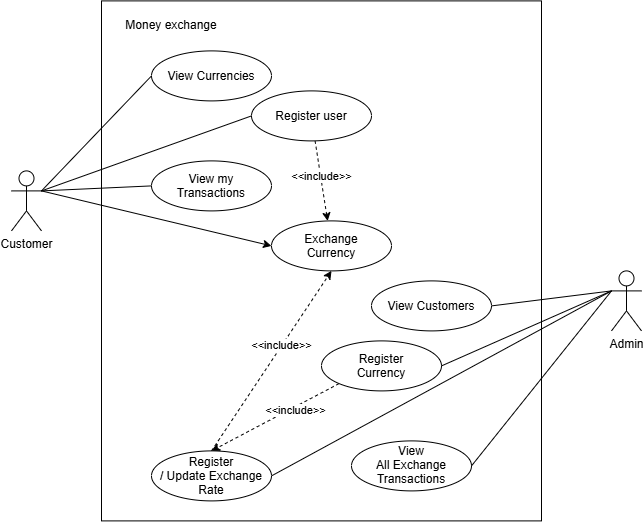

The diagram above was exported from draw.io. Its source (the exported page's mxGraphModel, read from the mxfile embedded in the PNG):
<mxGraphModel dx="1290" dy="695" grid="1" gridSize="10" guides="1" tooltips="1" connect="1" arrows="1" fold="1" page="1" pageScale="1" pageWidth="827" pageHeight="1169" math="0" shadow="0">
  <root>
    <mxCell id="0" />
    <mxCell id="1" parent="0" />
    <mxCell id="8BkLKY9mxSkuvQxxVlnG-2" parent="1" style="rounded=0;whiteSpace=wrap;html=1;" value="" vertex="1">
      <mxGeometry height="520" width="440" x="200" y="20" as="geometry" />
    </mxCell>
    <mxCell id="8BkLKY9mxSkuvQxxVlnG-3" parent="1" style="shape=umlActor;verticalLabelPosition=bottom;verticalAlign=top;html=1;outlineConnect=0;" value="Admin" vertex="1">
      <mxGeometry height="60" width="30" x="710" y="290" as="geometry" />
    </mxCell>
    <mxCell id="8BkLKY9mxSkuvQxxVlnG-5" parent="1" style="text;html=1;whiteSpace=wrap;strokeColor=none;fillColor=none;align=center;verticalAlign=middle;rounded=0;" value="Money exchange" vertex="1">
      <mxGeometry height="30" width="140" x="200" y="30" as="geometry" />
    </mxCell>
    <mxCell id="8BkLKY9mxSkuvQxxVlnG-30" edge="1" parent="1" source="8BkLKY9mxSkuvQxxVlnG-6" style="edgeStyle=none;rounded=0;orthogonalLoop=1;jettySize=auto;html=1;dashed=1;" target="8BkLKY9mxSkuvQxxVlnG-8" value="">
      <mxGeometry relative="1" as="geometry" />
    </mxCell>
    <mxCell id="8BkLKY9mxSkuvQxxVlnG-31" connectable="0" parent="8BkLKY9mxSkuvQxxVlnG-30" style="edgeLabel;html=1;align=center;verticalAlign=middle;resizable=0;points=[];" value="&amp;lt;&amp;lt;include&amp;gt;&amp;gt;" vertex="1">
      <mxGeometry relative="1" x="-0.15" as="geometry">
        <mxPoint as="offset" />
      </mxGeometry>
    </mxCell>
    <mxCell id="8BkLKY9mxSkuvQxxVlnG-6" parent="1" style="ellipse;whiteSpace=wrap;html=1;shapeInside=1;" value="Register user" vertex="1">
      <mxGeometry height="50" width="120" x="350" y="110" as="geometry" />
    </mxCell>
    <mxCell id="8BkLKY9mxSkuvQxxVlnG-7" parent="1" style="ellipse;whiteSpace=wrap;html=1;shapeInside=1;" value="View Currencies" vertex="1">
      <mxGeometry height="50" width="120" x="250" y="70" as="geometry" />
    </mxCell>
    <mxCell id="8BkLKY9mxSkuvQxxVlnG-8" parent="1" style="ellipse;whiteSpace=wrap;html=1;shapeInside=1;" value="Exchange Currency" vertex="1">
      <mxGeometry height="50" width="120" x="370" y="240" as="geometry" />
    </mxCell>
    <mxCell id="8BkLKY9mxSkuvQxxVlnG-9" parent="1" style="ellipse;whiteSpace=wrap;html=1;shapeInside=1;" value="&lt;span style=&quot;background-color: transparent; color: light-dark(rgb(0, 0, 0), rgb(255, 255, 255));&quot;&gt;View my Transactions&lt;/span&gt;" vertex="1">
      <mxGeometry height="50" width="120" x="250" y="180" as="geometry" />
    </mxCell>
    <mxCell id="8BkLKY9mxSkuvQxxVlnG-18" edge="1" parent="1" source="8BkLKY9mxSkuvQxxVlnG-10" style="edgeStyle=none;rounded=0;orthogonalLoop=1;jettySize=auto;html=1;exitX=1;exitY=0.5;exitDx=0;exitDy=0;endArrow=none;endFill=0;entryX=0;entryY=0.3333333333333333;entryDx=0;entryDy=0;entryPerimeter=0;" target="8BkLKY9mxSkuvQxxVlnG-3">
      <mxGeometry relative="1" as="geometry" />
    </mxCell>
    <mxCell id="8BkLKY9mxSkuvQxxVlnG-10" parent="1" style="ellipse;whiteSpace=wrap;html=1;shapeInside=1;" value="View Customers" vertex="1">
      <mxGeometry height="50" width="120" x="470" y="300" as="geometry" />
    </mxCell>
    <mxCell id="8BkLKY9mxSkuvQxxVlnG-32" edge="1" parent="1" source="8BkLKY9mxSkuvQxxVlnG-11" style="edgeStyle=none;rounded=0;orthogonalLoop=1;jettySize=auto;html=1;exitX=0;exitY=1;exitDx=0;exitDy=0;entryX=0.5;entryY=0;entryDx=0;entryDy=0;dashed=1;" target="8BkLKY9mxSkuvQxxVlnG-12">
      <mxGeometry relative="1" as="geometry" />
    </mxCell>
    <mxCell id="8BkLKY9mxSkuvQxxVlnG-33" connectable="0" parent="8BkLKY9mxSkuvQxxVlnG-32" style="edgeLabel;html=1;align=center;verticalAlign=middle;resizable=0;points=[];" value="&amp;lt;&amp;lt;include&amp;gt;&amp;gt;" vertex="1">
      <mxGeometry relative="1" x="-0.2872" y="2" as="geometry">
        <mxPoint as="offset" />
      </mxGeometry>
    </mxCell>
    <mxCell id="8BkLKY9mxSkuvQxxVlnG-11" parent="1" style="ellipse;whiteSpace=wrap;html=1;shapeInside=1;" value="Register Currency" vertex="1">
      <mxGeometry height="50" width="120" x="420" y="360" as="geometry" />
    </mxCell>
    <mxCell id="8BkLKY9mxSkuvQxxVlnG-20" edge="1" parent="1" source="8BkLKY9mxSkuvQxxVlnG-12" style="edgeStyle=none;rounded=0;orthogonalLoop=1;jettySize=auto;html=1;exitX=1;exitY=0.5;exitDx=0;exitDy=0;entryX=0;entryY=0.3333333333333333;entryDx=0;entryDy=0;entryPerimeter=0;endArrow=none;endFill=0;" target="8BkLKY9mxSkuvQxxVlnG-3">
      <mxGeometry relative="1" as="geometry">
        <mxPoint x="670" y="500" as="targetPoint" />
      </mxGeometry>
    </mxCell>
    <mxCell id="8BkLKY9mxSkuvQxxVlnG-28" edge="1" parent="1" source="8BkLKY9mxSkuvQxxVlnG-12" style="edgeStyle=none;rounded=0;orthogonalLoop=1;jettySize=auto;html=1;exitX=0.5;exitY=0;exitDx=0;exitDy=0;entryX=0.5;entryY=1;entryDx=0;entryDy=0;dashed=1;" target="8BkLKY9mxSkuvQxxVlnG-8">
      <mxGeometry relative="1" as="geometry" />
    </mxCell>
    <mxCell id="8BkLKY9mxSkuvQxxVlnG-29" connectable="0" parent="8BkLKY9mxSkuvQxxVlnG-28" style="edgeLabel;html=1;align=center;verticalAlign=middle;resizable=0;points=[];" value="&amp;lt;&amp;lt;include&amp;gt;&amp;gt;" vertex="1">
      <mxGeometry relative="1" x="0.17" y="1" as="geometry">
        <mxPoint as="offset" />
      </mxGeometry>
    </mxCell>
    <mxCell id="8BkLKY9mxSkuvQxxVlnG-12" parent="1" style="ellipse;whiteSpace=wrap;html=1;shapeInside=1;" value="Register / Update Exchange Rate" vertex="1">
      <mxGeometry height="50" width="120" x="250" y="470" as="geometry" />
    </mxCell>
    <mxCell id="8BkLKY9mxSkuvQxxVlnG-13" parent="1" style="ellipse;whiteSpace=wrap;html=1;shapeInside=1;" value="View All Exchange Transactions" vertex="1">
      <mxGeometry height="50" width="120" x="450" y="460" as="geometry" />
    </mxCell>
    <mxCell id="8BkLKY9mxSkuvQxxVlnG-19" edge="1" parent="1" source="8BkLKY9mxSkuvQxxVlnG-11" style="edgeStyle=none;rounded=0;orthogonalLoop=1;jettySize=auto;html=1;exitX=1;exitY=0.5;exitDx=0;exitDy=0;entryX=0;entryY=0.3333333333333333;entryDx=0;entryDy=0;entryPerimeter=0;endArrow=none;endFill=0;" target="8BkLKY9mxSkuvQxxVlnG-3">
      <mxGeometry relative="1" as="geometry" />
    </mxCell>
    <mxCell id="8BkLKY9mxSkuvQxxVlnG-21" edge="1" parent="1" source="8BkLKY9mxSkuvQxxVlnG-13" style="edgeStyle=none;rounded=0;orthogonalLoop=1;jettySize=auto;html=1;exitX=1;exitY=0.5;exitDx=0;exitDy=0;entryX=0;entryY=0.3333333333333333;entryDx=0;entryDy=0;entryPerimeter=0;endArrow=none;endFill=0;" target="8BkLKY9mxSkuvQxxVlnG-3">
      <mxGeometry relative="1" as="geometry" />
    </mxCell>
    <mxCell id="8BkLKY9mxSkuvQxxVlnG-35" edge="1" parent="1" source="8BkLKY9mxSkuvQxxVlnG-34" style="edgeStyle=none;rounded=0;orthogonalLoop=1;jettySize=auto;html=1;exitX=1;exitY=0.3333333333333333;exitDx=0;exitDy=0;exitPerimeter=0;entryX=0;entryY=0.5;entryDx=0;entryDy=0;endArrow=none;endFill=0;" target="8BkLKY9mxSkuvQxxVlnG-6">
      <mxGeometry relative="1" as="geometry" />
    </mxCell>
    <mxCell id="8BkLKY9mxSkuvQxxVlnG-36" edge="1" parent="1" source="8BkLKY9mxSkuvQxxVlnG-34" style="edgeStyle=none;rounded=0;orthogonalLoop=1;jettySize=auto;html=1;exitX=1;exitY=0.3333333333333333;exitDx=0;exitDy=0;exitPerimeter=0;entryX=0;entryY=0.5;entryDx=0;entryDy=0;endArrow=none;endFill=0;" target="8BkLKY9mxSkuvQxxVlnG-9">
      <mxGeometry relative="1" as="geometry" />
    </mxCell>
    <mxCell id="8BkLKY9mxSkuvQxxVlnG-37" edge="1" parent="1" source="8BkLKY9mxSkuvQxxVlnG-34" style="edgeStyle=none;rounded=0;orthogonalLoop=1;jettySize=auto;html=1;exitX=1;exitY=0.3333333333333333;exitDx=0;exitDy=0;exitPerimeter=0;entryX=0;entryY=0.5;entryDx=0;entryDy=0;" target="8BkLKY9mxSkuvQxxVlnG-8">
      <mxGeometry relative="1" as="geometry" />
    </mxCell>
    <mxCell id="8BkLKY9mxSkuvQxxVlnG-38" edge="1" parent="1" source="8BkLKY9mxSkuvQxxVlnG-34" style="edgeStyle=none;rounded=0;orthogonalLoop=1;jettySize=auto;html=1;exitX=1;exitY=0.3333333333333333;exitDx=0;exitDy=0;exitPerimeter=0;entryX=0;entryY=0.5;entryDx=0;entryDy=0;endArrow=none;endFill=0;" target="8BkLKY9mxSkuvQxxVlnG-7">
      <mxGeometry relative="1" as="geometry" />
    </mxCell>
    <mxCell id="8BkLKY9mxSkuvQxxVlnG-34" parent="1" style="shape=umlActor;verticalLabelPosition=bottom;verticalAlign=top;html=1;outlineConnect=0;" value="Customer" vertex="1">
      <mxGeometry height="60" width="30" x="110" y="190" as="geometry" />
    </mxCell>
  </root>
</mxGraphModel>